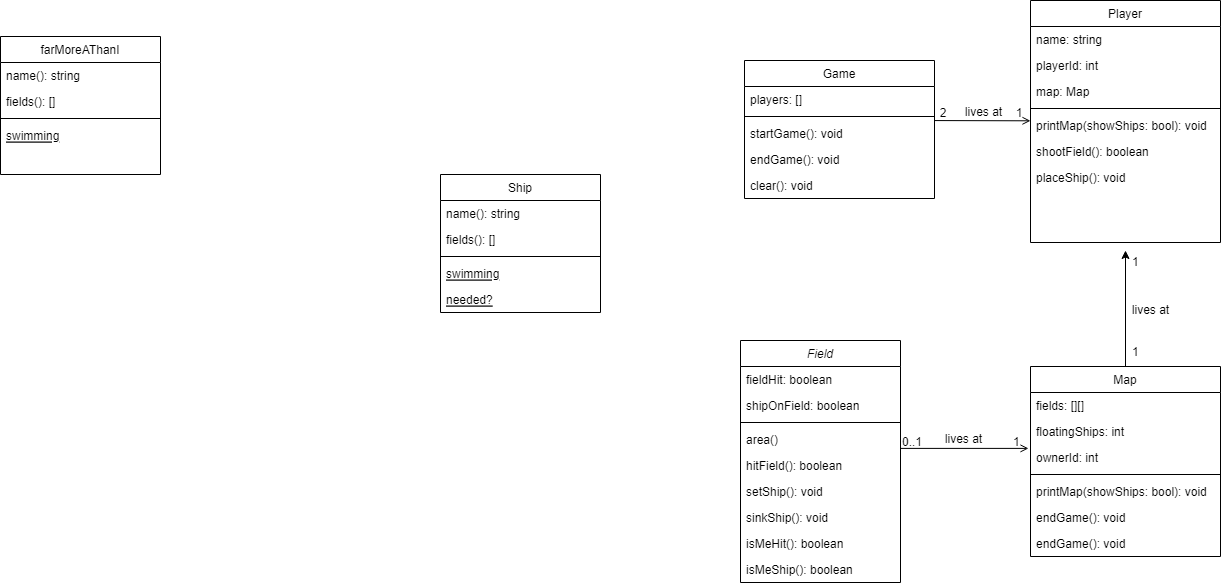

The diagram above was exported from draw.io. Its source (the exported page's mxGraphModel, read from the mxfile embedded in the PNG):
<mxGraphModel dx="2257" dy="1939" grid="1" gridSize="10" guides="1" tooltips="1" connect="1" arrows="1" fold="1" page="1" pageScale="1" pageWidth="827" pageHeight="1169" math="0" shadow="0">
  <root>
    <mxCell id="WIyWlLk6GJQsqaUBKTNV-0" />
    <mxCell id="WIyWlLk6GJQsqaUBKTNV-1" parent="WIyWlLk6GJQsqaUBKTNV-0" />
    <mxCell id="zkfFHV4jXpPFQw0GAbJ--0" value="Field" style="swimlane;fontStyle=2;align=center;verticalAlign=top;childLayout=stackLayout;horizontal=1;startSize=26;horizontalStack=0;resizeParent=1;resizeLast=0;collapsible=1;marginBottom=0;rounded=0;shadow=0;strokeWidth=1;" parent="WIyWlLk6GJQsqaUBKTNV-1" vertex="1">
      <mxGeometry x="220" y="120" width="160" height="242" as="geometry">
        <mxRectangle x="230" y="140" width="160" height="26" as="alternateBounds" />
      </mxGeometry>
    </mxCell>
    <mxCell id="zkfFHV4jXpPFQw0GAbJ--1" value="fieldHit: boolean" style="text;align=left;verticalAlign=top;spacingLeft=4;spacingRight=4;overflow=hidden;rotatable=0;points=[[0,0.5],[1,0.5]];portConstraint=eastwest;" parent="zkfFHV4jXpPFQw0GAbJ--0" vertex="1">
      <mxGeometry y="26" width="160" height="26" as="geometry" />
    </mxCell>
    <mxCell id="zkfFHV4jXpPFQw0GAbJ--2" value="shipOnField: boolean" style="text;align=left;verticalAlign=top;spacingLeft=4;spacingRight=4;overflow=hidden;rotatable=0;points=[[0,0.5],[1,0.5]];portConstraint=eastwest;rounded=0;shadow=0;html=0;" parent="zkfFHV4jXpPFQw0GAbJ--0" vertex="1">
      <mxGeometry y="52" width="160" height="26" as="geometry" />
    </mxCell>
    <mxCell id="zkfFHV4jXpPFQw0GAbJ--4" value="" style="line;html=1;strokeWidth=1;align=left;verticalAlign=middle;spacingTop=-1;spacingLeft=3;spacingRight=3;rotatable=0;labelPosition=right;points=[];portConstraint=eastwest;" parent="zkfFHV4jXpPFQw0GAbJ--0" vertex="1">
      <mxGeometry y="78" width="160" height="8" as="geometry" />
    </mxCell>
    <mxCell id="zkfFHV4jXpPFQw0GAbJ--5" value="area()" style="text;align=left;verticalAlign=top;spacingLeft=4;spacingRight=4;overflow=hidden;rotatable=0;points=[[0,0.5],[1,0.5]];portConstraint=eastwest;" parent="zkfFHV4jXpPFQw0GAbJ--0" vertex="1">
      <mxGeometry y="86" width="160" height="26" as="geometry" />
    </mxCell>
    <mxCell id="T0n27nfE329P7YnYNeM2-1" value="hitField(): boolean" style="text;align=left;verticalAlign=top;spacingLeft=4;spacingRight=4;overflow=hidden;rotatable=0;points=[[0,0.5],[1,0.5]];portConstraint=eastwest;" vertex="1" parent="zkfFHV4jXpPFQw0GAbJ--0">
      <mxGeometry y="112" width="160" height="26" as="geometry" />
    </mxCell>
    <mxCell id="T0n27nfE329P7YnYNeM2-2" value="setShip(): void" style="text;align=left;verticalAlign=top;spacingLeft=4;spacingRight=4;overflow=hidden;rotatable=0;points=[[0,0.5],[1,0.5]];portConstraint=eastwest;" vertex="1" parent="zkfFHV4jXpPFQw0GAbJ--0">
      <mxGeometry y="138" width="160" height="26" as="geometry" />
    </mxCell>
    <mxCell id="T0n27nfE329P7YnYNeM2-3" value="sinkShip(): void" style="text;align=left;verticalAlign=top;spacingLeft=4;spacingRight=4;overflow=hidden;rotatable=0;points=[[0,0.5],[1,0.5]];portConstraint=eastwest;" vertex="1" parent="zkfFHV4jXpPFQw0GAbJ--0">
      <mxGeometry y="164" width="160" height="26" as="geometry" />
    </mxCell>
    <mxCell id="T0n27nfE329P7YnYNeM2-4" value="isMeHit(): boolean" style="text;align=left;verticalAlign=top;spacingLeft=4;spacingRight=4;overflow=hidden;rotatable=0;points=[[0,0.5],[1,0.5]];portConstraint=eastwest;" vertex="1" parent="zkfFHV4jXpPFQw0GAbJ--0">
      <mxGeometry y="190" width="160" height="26" as="geometry" />
    </mxCell>
    <mxCell id="T0n27nfE329P7YnYNeM2-5" value="isMeShip(): boolean" style="text;align=left;verticalAlign=top;spacingLeft=4;spacingRight=4;overflow=hidden;rotatable=0;points=[[0,0.5],[1,0.5]];portConstraint=eastwest;" vertex="1" parent="zkfFHV4jXpPFQw0GAbJ--0">
      <mxGeometry y="216" width="160" height="26" as="geometry" />
    </mxCell>
    <mxCell id="zkfFHV4jXpPFQw0GAbJ--6" value="Ship" style="swimlane;fontStyle=0;align=center;verticalAlign=top;childLayout=stackLayout;horizontal=1;startSize=26;horizontalStack=0;resizeParent=1;resizeLast=0;collapsible=1;marginBottom=0;rounded=0;shadow=0;strokeWidth=1;" parent="WIyWlLk6GJQsqaUBKTNV-1" vertex="1">
      <mxGeometry x="-80" y="-46" width="160" height="138" as="geometry">
        <mxRectangle x="130" y="380" width="160" height="26" as="alternateBounds" />
      </mxGeometry>
    </mxCell>
    <mxCell id="T0n27nfE329P7YnYNeM2-60" value="name(): string" style="text;align=left;verticalAlign=top;spacingLeft=4;spacingRight=4;overflow=hidden;rotatable=0;points=[[0,0.5],[1,0.5]];portConstraint=eastwest;" vertex="1" parent="zkfFHV4jXpPFQw0GAbJ--6">
      <mxGeometry y="26" width="160" height="26" as="geometry" />
    </mxCell>
    <mxCell id="T0n27nfE329P7YnYNeM2-61" value="fields(): []" style="text;align=left;verticalAlign=top;spacingLeft=4;spacingRight=4;overflow=hidden;rotatable=0;points=[[0,0.5],[1,0.5]];portConstraint=eastwest;" vertex="1" parent="zkfFHV4jXpPFQw0GAbJ--6">
      <mxGeometry y="52" width="160" height="26" as="geometry" />
    </mxCell>
    <mxCell id="zkfFHV4jXpPFQw0GAbJ--9" value="" style="line;html=1;strokeWidth=1;align=left;verticalAlign=middle;spacingTop=-1;spacingLeft=3;spacingRight=3;rotatable=0;labelPosition=right;points=[];portConstraint=eastwest;" parent="zkfFHV4jXpPFQw0GAbJ--6" vertex="1">
      <mxGeometry y="78" width="160" height="8" as="geometry" />
    </mxCell>
    <mxCell id="zkfFHV4jXpPFQw0GAbJ--10" value="swimming" style="text;align=left;verticalAlign=top;spacingLeft=4;spacingRight=4;overflow=hidden;rotatable=0;points=[[0,0.5],[1,0.5]];portConstraint=eastwest;fontStyle=4" parent="zkfFHV4jXpPFQw0GAbJ--6" vertex="1">
      <mxGeometry y="86" width="160" height="26" as="geometry" />
    </mxCell>
    <mxCell id="T0n27nfE329P7YnYNeM2-67" value="needed?" style="text;align=left;verticalAlign=top;spacingLeft=4;spacingRight=4;overflow=hidden;rotatable=0;points=[[0,0.5],[1,0.5]];portConstraint=eastwest;fontStyle=4" vertex="1" parent="zkfFHV4jXpPFQw0GAbJ--6">
      <mxGeometry y="112" width="160" height="26" as="geometry" />
    </mxCell>
    <mxCell id="zkfFHV4jXpPFQw0GAbJ--26" value="" style="endArrow=open;shadow=0;strokeWidth=1;rounded=0;endFill=1;edgeStyle=elbowEdgeStyle;elbow=vertical;" parent="WIyWlLk6GJQsqaUBKTNV-1" source="zkfFHV4jXpPFQw0GAbJ--0" edge="1">
      <mxGeometry x="0.5" y="41" relative="1" as="geometry">
        <mxPoint x="380" y="192" as="sourcePoint" />
        <mxPoint x="508" y="227.9310344827586" as="targetPoint" />
        <mxPoint x="-40" y="32" as="offset" />
      </mxGeometry>
    </mxCell>
    <mxCell id="zkfFHV4jXpPFQw0GAbJ--27" value="0..1" style="resizable=0;align=left;verticalAlign=bottom;labelBackgroundColor=none;fontSize=12;" parent="zkfFHV4jXpPFQw0GAbJ--26" connectable="0" vertex="1">
      <mxGeometry x="-1" relative="1" as="geometry">
        <mxPoint y="2" as="offset" />
      </mxGeometry>
    </mxCell>
    <mxCell id="zkfFHV4jXpPFQw0GAbJ--28" value="1" style="resizable=0;align=right;verticalAlign=bottom;labelBackgroundColor=none;fontSize=12;" parent="zkfFHV4jXpPFQw0GAbJ--26" connectable="0" vertex="1">
      <mxGeometry x="1" relative="1" as="geometry">
        <mxPoint x="-7" y="2" as="offset" />
      </mxGeometry>
    </mxCell>
    <mxCell id="zkfFHV4jXpPFQw0GAbJ--29" value="lives at" style="text;html=1;resizable=0;points=[];;align=center;verticalAlign=middle;labelBackgroundColor=none;rounded=0;shadow=0;strokeWidth=1;fontSize=12;" parent="zkfFHV4jXpPFQw0GAbJ--26" vertex="1" connectable="0">
      <mxGeometry x="0.5" y="49" relative="1" as="geometry">
        <mxPoint x="-33" y="40" as="offset" />
      </mxGeometry>
    </mxCell>
    <mxCell id="T0n27nfE329P7YnYNeM2-33" value="1" style="resizable=0;align=right;verticalAlign=bottom;labelBackgroundColor=none;fontSize=12;" connectable="0" vertex="1" parent="zkfFHV4jXpPFQw0GAbJ--26">
      <mxGeometry x="1" relative="1" as="geometry">
        <mxPoint x="112" y="-178" as="offset" />
      </mxGeometry>
    </mxCell>
    <mxCell id="T0n27nfE329P7YnYNeM2-34" value="1" style="resizable=0;align=right;verticalAlign=bottom;labelBackgroundColor=none;fontSize=12;" connectable="0" vertex="1" parent="zkfFHV4jXpPFQw0GAbJ--26">
      <mxGeometry x="1" relative="1" as="geometry">
        <mxPoint x="112" y="-88" as="offset" />
      </mxGeometry>
    </mxCell>
    <mxCell id="T0n27nfE329P7YnYNeM2-35" value="lives at" style="text;html=1;resizable=0;points=[];;align=center;verticalAlign=middle;labelBackgroundColor=none;rounded=0;shadow=0;strokeWidth=1;fontSize=12;" vertex="1" connectable="0" parent="zkfFHV4jXpPFQw0GAbJ--26">
      <mxGeometry x="0.5" y="49" relative="1" as="geometry">
        <mxPoint x="154" y="-89" as="offset" />
      </mxGeometry>
    </mxCell>
    <mxCell id="T0n27nfE329P7YnYNeM2-40" style="edgeStyle=orthogonalEdgeStyle;rounded=0;orthogonalLoop=1;jettySize=auto;html=1;" edge="1" parent="WIyWlLk6GJQsqaUBKTNV-1" source="T0n27nfE329P7YnYNeM2-6">
      <mxGeometry relative="1" as="geometry">
        <mxPoint x="605" y="29.999999999999773" as="targetPoint" />
      </mxGeometry>
    </mxCell>
    <mxCell id="T0n27nfE329P7YnYNeM2-6" value="Map" style="swimlane;fontStyle=0;align=center;verticalAlign=top;childLayout=stackLayout;horizontal=1;startSize=26;horizontalStack=0;resizeParent=1;resizeLast=0;collapsible=1;marginBottom=0;rounded=0;shadow=0;strokeWidth=1;" vertex="1" parent="WIyWlLk6GJQsqaUBKTNV-1">
      <mxGeometry x="510" y="146" width="190" height="190" as="geometry">
        <mxRectangle x="340" y="380" width="170" height="26" as="alternateBounds" />
      </mxGeometry>
    </mxCell>
    <mxCell id="T0n27nfE329P7YnYNeM2-7" value="fields: [][]" style="text;align=left;verticalAlign=top;spacingLeft=4;spacingRight=4;overflow=hidden;rotatable=0;points=[[0,0.5],[1,0.5]];portConstraint=eastwest;" vertex="1" parent="T0n27nfE329P7YnYNeM2-6">
      <mxGeometry y="26" width="190" height="26" as="geometry" />
    </mxCell>
    <mxCell id="T0n27nfE329P7YnYNeM2-10" value="floatingShips: int " style="text;align=left;verticalAlign=top;spacingLeft=4;spacingRight=4;overflow=hidden;rotatable=0;points=[[0,0.5],[1,0.5]];portConstraint=eastwest;" vertex="1" parent="T0n27nfE329P7YnYNeM2-6">
      <mxGeometry y="52" width="190" height="26" as="geometry" />
    </mxCell>
    <mxCell id="T0n27nfE329P7YnYNeM2-30" value="ownerId: int" style="text;align=left;verticalAlign=top;spacingLeft=4;spacingRight=4;overflow=hidden;rotatable=0;points=[[0,0.5],[1,0.5]];portConstraint=eastwest;" vertex="1" parent="T0n27nfE329P7YnYNeM2-6">
      <mxGeometry y="78" width="190" height="26" as="geometry" />
    </mxCell>
    <mxCell id="T0n27nfE329P7YnYNeM2-8" value="" style="line;html=1;strokeWidth=1;align=left;verticalAlign=middle;spacingTop=-1;spacingLeft=3;spacingRight=3;rotatable=0;labelPosition=right;points=[];portConstraint=eastwest;" vertex="1" parent="T0n27nfE329P7YnYNeM2-6">
      <mxGeometry y="104" width="190" height="8" as="geometry" />
    </mxCell>
    <mxCell id="T0n27nfE329P7YnYNeM2-9" value="printMap(showShips: bool): void" style="text;align=left;verticalAlign=top;spacingLeft=4;spacingRight=4;overflow=hidden;rotatable=0;points=[[0,0.5],[1,0.5]];portConstraint=eastwest;" vertex="1" parent="T0n27nfE329P7YnYNeM2-6">
      <mxGeometry y="112" width="190" height="26" as="geometry" />
    </mxCell>
    <mxCell id="T0n27nfE329P7YnYNeM2-12" value="endGame(): void" style="text;align=left;verticalAlign=top;spacingLeft=4;spacingRight=4;overflow=hidden;rotatable=0;points=[[0,0.5],[1,0.5]];portConstraint=eastwest;" vertex="1" parent="T0n27nfE329P7YnYNeM2-6">
      <mxGeometry y="138" width="190" height="26" as="geometry" />
    </mxCell>
    <mxCell id="T0n27nfE329P7YnYNeM2-13" value="endGame(): void" style="text;align=left;verticalAlign=top;spacingLeft=4;spacingRight=4;overflow=hidden;rotatable=0;points=[[0,0.5],[1,0.5]];portConstraint=eastwest;" vertex="1" parent="T0n27nfE329P7YnYNeM2-6">
      <mxGeometry y="164" width="190" height="26" as="geometry" />
    </mxCell>
    <mxCell id="T0n27nfE329P7YnYNeM2-22" value="Player" style="swimlane;fontStyle=0;align=center;verticalAlign=top;childLayout=stackLayout;horizontal=1;startSize=26;horizontalStack=0;resizeParent=1;resizeLast=0;collapsible=1;marginBottom=0;rounded=0;shadow=0;strokeWidth=1;" vertex="1" parent="WIyWlLk6GJQsqaUBKTNV-1">
      <mxGeometry x="510" y="-220" width="190" height="242" as="geometry">
        <mxRectangle x="340" y="380" width="170" height="26" as="alternateBounds" />
      </mxGeometry>
    </mxCell>
    <mxCell id="T0n27nfE329P7YnYNeM2-23" value="name: string" style="text;align=left;verticalAlign=top;spacingLeft=4;spacingRight=4;overflow=hidden;rotatable=0;points=[[0,0.5],[1,0.5]];portConstraint=eastwest;" vertex="1" parent="T0n27nfE329P7YnYNeM2-22">
      <mxGeometry y="26" width="190" height="26" as="geometry" />
    </mxCell>
    <mxCell id="T0n27nfE329P7YnYNeM2-36" value="playerId: int " style="text;align=left;verticalAlign=top;spacingLeft=4;spacingRight=4;overflow=hidden;rotatable=0;points=[[0,0.5],[1,0.5]];portConstraint=eastwest;" vertex="1" parent="T0n27nfE329P7YnYNeM2-22">
      <mxGeometry y="52" width="190" height="26" as="geometry" />
    </mxCell>
    <mxCell id="T0n27nfE329P7YnYNeM2-38" value="map: Map " style="text;align=left;verticalAlign=top;spacingLeft=4;spacingRight=4;overflow=hidden;rotatable=0;points=[[0,0.5],[1,0.5]];portConstraint=eastwest;" vertex="1" parent="T0n27nfE329P7YnYNeM2-22">
      <mxGeometry y="78" width="190" height="26" as="geometry" />
    </mxCell>
    <mxCell id="T0n27nfE329P7YnYNeM2-26" value="" style="line;html=1;strokeWidth=1;align=left;verticalAlign=middle;spacingTop=-1;spacingLeft=3;spacingRight=3;rotatable=0;labelPosition=right;points=[];portConstraint=eastwest;" vertex="1" parent="T0n27nfE329P7YnYNeM2-22">
      <mxGeometry y="104" width="190" height="8" as="geometry" />
    </mxCell>
    <mxCell id="T0n27nfE329P7YnYNeM2-27" value="printMap(showShips: bool): void" style="text;align=left;verticalAlign=top;spacingLeft=4;spacingRight=4;overflow=hidden;rotatable=0;points=[[0,0.5],[1,0.5]];portConstraint=eastwest;" vertex="1" parent="T0n27nfE329P7YnYNeM2-22">
      <mxGeometry y="112" width="190" height="26" as="geometry" />
    </mxCell>
    <mxCell id="T0n27nfE329P7YnYNeM2-39" value="shootField(): boolean" style="text;align=left;verticalAlign=top;spacingLeft=4;spacingRight=4;overflow=hidden;rotatable=0;points=[[0,0.5],[1,0.5]];portConstraint=eastwest;" vertex="1" parent="T0n27nfE329P7YnYNeM2-22">
      <mxGeometry y="138" width="190" height="26" as="geometry" />
    </mxCell>
    <mxCell id="T0n27nfE329P7YnYNeM2-41" value="placeShip(): void" style="text;align=left;verticalAlign=top;spacingLeft=4;spacingRight=4;overflow=hidden;rotatable=0;points=[[0,0.5],[1,0.5]];portConstraint=eastwest;" vertex="1" parent="T0n27nfE329P7YnYNeM2-22">
      <mxGeometry y="164" width="190" height="26" as="geometry" />
    </mxCell>
    <mxCell id="T0n27nfE329P7YnYNeM2-42" value="Game" style="swimlane;fontStyle=0;align=center;verticalAlign=top;childLayout=stackLayout;horizontal=1;startSize=26;horizontalStack=0;resizeParent=1;resizeLast=0;collapsible=1;marginBottom=0;rounded=0;shadow=0;strokeWidth=1;" vertex="1" parent="WIyWlLk6GJQsqaUBKTNV-1">
      <mxGeometry x="224" y="-160" width="190" height="138" as="geometry">
        <mxRectangle x="340" y="380" width="170" height="26" as="alternateBounds" />
      </mxGeometry>
    </mxCell>
    <mxCell id="T0n27nfE329P7YnYNeM2-45" value="players: []" style="text;align=left;verticalAlign=top;spacingLeft=4;spacingRight=4;overflow=hidden;rotatable=0;points=[[0,0.5],[1,0.5]];portConstraint=eastwest;" vertex="1" parent="T0n27nfE329P7YnYNeM2-42">
      <mxGeometry y="26" width="190" height="26" as="geometry" />
    </mxCell>
    <mxCell id="T0n27nfE329P7YnYNeM2-46" value="" style="line;html=1;strokeWidth=1;align=left;verticalAlign=middle;spacingTop=-1;spacingLeft=3;spacingRight=3;rotatable=0;labelPosition=right;points=[];portConstraint=eastwest;" vertex="1" parent="T0n27nfE329P7YnYNeM2-42">
      <mxGeometry y="52" width="190" height="8" as="geometry" />
    </mxCell>
    <mxCell id="T0n27nfE329P7YnYNeM2-47" value="startGame(): void" style="text;align=left;verticalAlign=top;spacingLeft=4;spacingRight=4;overflow=hidden;rotatable=0;points=[[0,0.5],[1,0.5]];portConstraint=eastwest;" vertex="1" parent="T0n27nfE329P7YnYNeM2-42">
      <mxGeometry y="60" width="190" height="26" as="geometry" />
    </mxCell>
    <mxCell id="T0n27nfE329P7YnYNeM2-58" value="endGame(): void" style="text;align=left;verticalAlign=top;spacingLeft=4;spacingRight=4;overflow=hidden;rotatable=0;points=[[0,0.5],[1,0.5]];portConstraint=eastwest;" vertex="1" parent="T0n27nfE329P7YnYNeM2-42">
      <mxGeometry y="86" width="190" height="26" as="geometry" />
    </mxCell>
    <mxCell id="T0n27nfE329P7YnYNeM2-68" value="clear(): void" style="text;align=left;verticalAlign=top;spacingLeft=4;spacingRight=4;overflow=hidden;rotatable=0;points=[[0,0.5],[1,0.5]];portConstraint=eastwest;" vertex="1" parent="T0n27nfE329P7YnYNeM2-42">
      <mxGeometry y="112" width="190" height="26" as="geometry" />
    </mxCell>
    <mxCell id="T0n27nfE329P7YnYNeM2-50" value="" style="endArrow=open;shadow=0;strokeWidth=1;rounded=0;endFill=1;edgeStyle=elbowEdgeStyle;elbow=vertical;" edge="1" parent="WIyWlLk6GJQsqaUBKTNV-1">
      <mxGeometry x="0.5" y="41" relative="1" as="geometry">
        <mxPoint x="414" y="-99.93" as="sourcePoint" />
        <mxPoint x="510" y="-100" as="targetPoint" />
        <mxPoint x="-40" y="32" as="offset" />
      </mxGeometry>
    </mxCell>
    <mxCell id="T0n27nfE329P7YnYNeM2-51" value="2" style="resizable=0;align=left;verticalAlign=bottom;labelBackgroundColor=none;fontSize=12;" connectable="0" vertex="1" parent="T0n27nfE329P7YnYNeM2-50">
      <mxGeometry x="-1" relative="1" as="geometry">
        <mxPoint x="4" y="1" as="offset" />
      </mxGeometry>
    </mxCell>
    <mxCell id="T0n27nfE329P7YnYNeM2-53" value="lives at" style="text;html=1;resizable=0;points=[];;align=center;verticalAlign=middle;labelBackgroundColor=none;rounded=0;shadow=0;strokeWidth=1;fontSize=12;" vertex="1" connectable="0" parent="T0n27nfE329P7YnYNeM2-50">
      <mxGeometry x="0.5" y="49" relative="1" as="geometry">
        <mxPoint x="-24" y="40" as="offset" />
      </mxGeometry>
    </mxCell>
    <mxCell id="T0n27nfE329P7YnYNeM2-57" value="1" style="resizable=0;align=left;verticalAlign=bottom;labelBackgroundColor=none;fontSize=12;" connectable="0" vertex="1" parent="T0n27nfE329P7YnYNeM2-50">
      <mxGeometry x="-1" relative="1" as="geometry">
        <mxPoint x="80" y="1" as="offset" />
      </mxGeometry>
    </mxCell>
    <mxCell id="T0n27nfE329P7YnYNeM2-62" value="farMoreAThanI" style="swimlane;fontStyle=0;align=center;verticalAlign=top;childLayout=stackLayout;horizontal=1;startSize=26;horizontalStack=0;resizeParent=1;resizeLast=0;collapsible=1;marginBottom=0;rounded=0;shadow=0;strokeWidth=1;" vertex="1" parent="WIyWlLk6GJQsqaUBKTNV-1">
      <mxGeometry x="-520" y="-184" width="160" height="138" as="geometry">
        <mxRectangle x="130" y="380" width="160" height="26" as="alternateBounds" />
      </mxGeometry>
    </mxCell>
    <mxCell id="T0n27nfE329P7YnYNeM2-63" value="name(): string" style="text;align=left;verticalAlign=top;spacingLeft=4;spacingRight=4;overflow=hidden;rotatable=0;points=[[0,0.5],[1,0.5]];portConstraint=eastwest;" vertex="1" parent="T0n27nfE329P7YnYNeM2-62">
      <mxGeometry y="26" width="160" height="26" as="geometry" />
    </mxCell>
    <mxCell id="T0n27nfE329P7YnYNeM2-64" value="fields(): []" style="text;align=left;verticalAlign=top;spacingLeft=4;spacingRight=4;overflow=hidden;rotatable=0;points=[[0,0.5],[1,0.5]];portConstraint=eastwest;" vertex="1" parent="T0n27nfE329P7YnYNeM2-62">
      <mxGeometry y="52" width="160" height="26" as="geometry" />
    </mxCell>
    <mxCell id="T0n27nfE329P7YnYNeM2-65" value="" style="line;html=1;strokeWidth=1;align=left;verticalAlign=middle;spacingTop=-1;spacingLeft=3;spacingRight=3;rotatable=0;labelPosition=right;points=[];portConstraint=eastwest;" vertex="1" parent="T0n27nfE329P7YnYNeM2-62">
      <mxGeometry y="78" width="160" height="8" as="geometry" />
    </mxCell>
    <mxCell id="T0n27nfE329P7YnYNeM2-66" value="swimming" style="text;align=left;verticalAlign=top;spacingLeft=4;spacingRight=4;overflow=hidden;rotatable=0;points=[[0,0.5],[1,0.5]];portConstraint=eastwest;fontStyle=4" vertex="1" parent="T0n27nfE329P7YnYNeM2-62">
      <mxGeometry y="86" width="160" height="26" as="geometry" />
    </mxCell>
  </root>
</mxGraphModel>